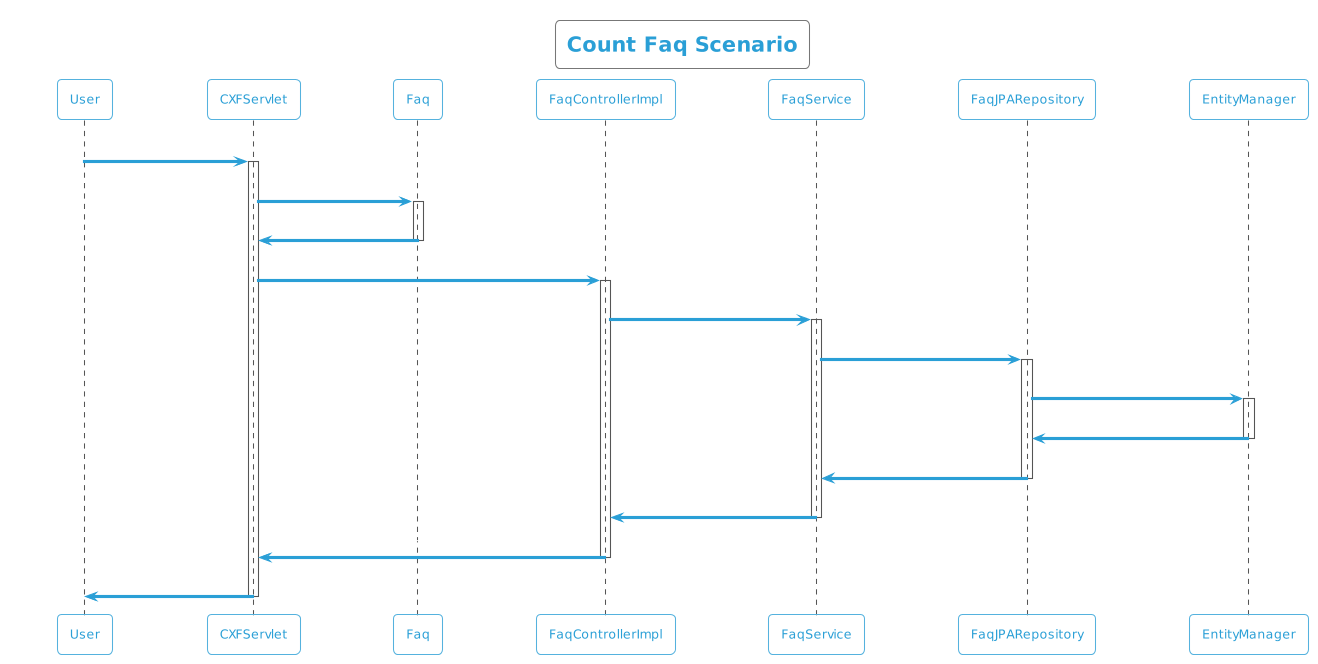

The diagram above was rendered by PlantUML. Its source (embedded in the PNG):
@startuml
!theme cyborg-outline
title Count Faq Scenario
participant User
User -> CXFServlet: GET, Faq
activate CXFServlet
CXFServlet -> Faq: << count >>
activate Faq
Faq -> CXFServlet: << instance >>
deactivate Faq
CXFServlet -> FaqControllerImpl: count(:Faq)
activate FaqControllerImpl
FaqControllerImpl -> FaqService: count(:Faq)
activate FaqService
FaqService -> FaqJPARepository: count(:Faq)
activate FaqJPARepository
FaqJPARepository -> EntityManager: save(:Long)
activate EntityManager
EntityManager -> FaqJPARepository: << persisted Count >>
deactivate EntityManager
FaqJPARepository -> FaqService: << persisted Count >>
deactivate FaqJPARepository
FaqService -> FaqControllerImpl: << persisted Count >>
deactivate FaqService
FaqControllerImpl -> CXFServlet: << persisted Count >>
deactivate FaqControllerImpl
CXFServlet -> User: marshalled Faq XML
deactivate CXFServlet
@enduml